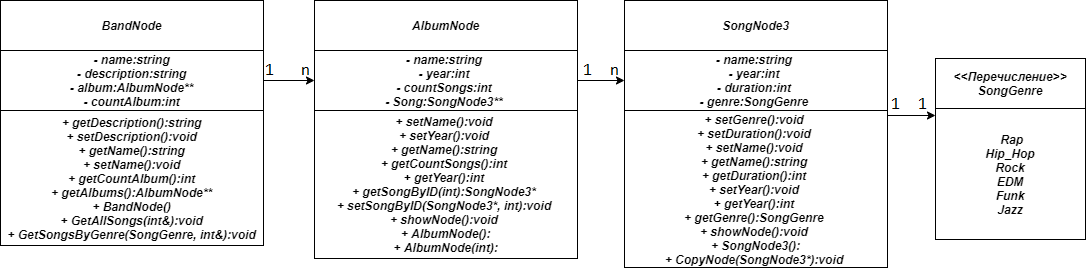

The diagram above was exported from draw.io. Its source (the exported page's mxGraphModel, read from the mxfile embedded in the PNG):
<mxGraphModel dx="1245" dy="672" grid="0" gridSize="10" guides="1" tooltips="1" connect="1" arrows="1" fold="1" page="1" pageScale="1" pageWidth="1169" pageHeight="826" background="#ffffff" math="0" shadow="0">
  <root>
    <mxCell id="0" />
    <mxCell id="1" parent="0" />
    <mxCell id="xV5GFZbhSEwkaEIZx099-57" value="" style="edgeStyle=orthogonalEdgeStyle;rounded=0;orthogonalLoop=1;jettySize=auto;html=1;fontSize=12;" edge="1" parent="1" source="xV5GFZbhSEwkaEIZx099-42" target="xV5GFZbhSEwkaEIZx099-56">
      <mxGeometry relative="1" as="geometry" />
    </mxCell>
    <mxCell id="xV5GFZbhSEwkaEIZx099-42" value="&lt;div&gt;&lt;span&gt;&#09;&lt;/span&gt;- name:string&lt;/div&gt;&lt;div&gt;&lt;span&gt;&#09;&lt;/span&gt;- description:string&lt;/div&gt;&lt;div&gt;&lt;span&gt;&#09;&lt;/span&gt;- album:AlbumNode**&lt;/div&gt;&lt;div&gt;&lt;span&gt;&#09;&lt;/span&gt;- countAlbum:int&lt;/div&gt;&lt;div style=&quot;font-size: 12px&quot;&gt;&lt;/div&gt;" style="rounded=0;whiteSpace=wrap;html=1;fontStyle=3;fontSize=12;" vertex="1" parent="1">
      <mxGeometry x="42" y="270" width="263" height="60" as="geometry" />
    </mxCell>
    <mxCell id="xV5GFZbhSEwkaEIZx099-65" value="" style="edgeStyle=orthogonalEdgeStyle;rounded=0;orthogonalLoop=1;jettySize=auto;html=1;fontSize=12;" edge="1" parent="1" source="xV5GFZbhSEwkaEIZx099-56" target="xV5GFZbhSEwkaEIZx099-64">
      <mxGeometry relative="1" as="geometry" />
    </mxCell>
    <mxCell id="xV5GFZbhSEwkaEIZx099-56" value="&lt;div&gt;&lt;div&gt;&lt;span&gt;- name:string&amp;nbsp;&lt;/span&gt;&lt;br&gt;&lt;/div&gt;&lt;div&gt;&lt;span&gt;&#09;&lt;/span&gt;- year:int&amp;nbsp;&lt;/div&gt;&lt;div&gt;&lt;span&gt;&#09;&lt;/span&gt;- countSongs:int&amp;nbsp;&lt;/div&gt;&lt;div&gt;&lt;span&gt;&#09;&lt;/span&gt;- Song:SongNode3**&amp;nbsp;&lt;/div&gt;&lt;/div&gt;&lt;div style=&quot;font-size: 12px&quot;&gt;&lt;/div&gt;" style="rounded=0;whiteSpace=wrap;html=1;fontStyle=3;fontSize=12;" vertex="1" parent="1">
      <mxGeometry x="356" y="270" width="263" height="60" as="geometry" />
    </mxCell>
    <mxCell id="xV5GFZbhSEwkaEIZx099-73" value="" style="edgeStyle=orthogonalEdgeStyle;rounded=0;orthogonalLoop=1;jettySize=auto;html=1;fontSize=12;" edge="1" parent="1" source="xV5GFZbhSEwkaEIZx099-64" target="xV5GFZbhSEwkaEIZx099-72">
      <mxGeometry relative="1" as="geometry">
        <Array as="points">
          <mxPoint x="831" y="335" />
        </Array>
      </mxGeometry>
    </mxCell>
    <mxCell id="xV5GFZbhSEwkaEIZx099-64" value="&lt;div&gt;&lt;span&gt;&#09;&lt;/span&gt;&lt;/div&gt;&lt;div&gt;&lt;span&gt;&#09;&lt;/span&gt;- name:string&amp;nbsp;&lt;/div&gt;&lt;div&gt;&lt;span&gt;&#09;&lt;/span&gt;- year:int&amp;nbsp;&lt;/div&gt;&lt;div&gt;&lt;span&gt;&#09;&lt;/span&gt;- duration:int&amp;nbsp;&lt;/div&gt;&lt;div&gt;&lt;span&gt;&#09;&lt;/span&gt;- genre:SongGenre&amp;nbsp;&lt;/div&gt;" style="rounded=0;whiteSpace=wrap;html=1;fontStyle=3;fontSize=12;" vertex="1" parent="1">
      <mxGeometry x="666" y="270" width="263" height="60" as="geometry" />
    </mxCell>
    <mxCell id="xV5GFZbhSEwkaEIZx099-72" value="&lt;div&gt;&lt;span&gt;&#09;&lt;/span&gt;&lt;/div&gt;&lt;div&gt;&amp;nbsp;Rap&lt;/div&gt;&lt;div&gt;Hip_Hop&lt;/div&gt;&lt;div&gt;Rock&lt;/div&gt;&lt;div&gt;EDM&lt;/div&gt;&lt;div&gt;Funk&lt;/div&gt;&lt;div&gt;Jazz&lt;br&gt;&lt;/div&gt;" style="rounded=0;whiteSpace=wrap;html=1;fontStyle=3;fontSize=12;" vertex="1" parent="1">
      <mxGeometry x="977" y="328" width="150" height="131" as="geometry" />
    </mxCell>
    <mxCell id="xV5GFZbhSEwkaEIZx099-45" value="&lt;div style=&quot;font-size: 12px&quot;&gt;&lt;/div&gt;&lt;div&gt;&lt;span&gt;&#09;&lt;/span&gt;+ getDescription():string&lt;/div&gt;&lt;div&gt;&lt;span&gt;&#09;&lt;/span&gt;+ setDescription():void&lt;/div&gt;&lt;div&gt;&lt;span&gt;&#09;&lt;/span&gt;+ getName():string&lt;/div&gt;&lt;div&gt;&lt;span&gt;&#09;&lt;/span&gt;+ setName():void&lt;/div&gt;&lt;div&gt;&lt;span&gt;&#09;&lt;/span&gt;+ getCountAlbum():int&lt;/div&gt;&lt;div&gt;&lt;span&gt;&#09;&lt;/span&gt;+ getAlbums():AlbumNode**&lt;/div&gt;&lt;div&gt;&lt;span&gt;&#09;&lt;/span&gt;+ BandNode()&lt;/div&gt;&lt;div&gt;&lt;span&gt;&#09;&lt;/span&gt;+ GetAllSongs(int&amp;amp;):void&lt;/div&gt;&lt;div&gt;&lt;span&gt;&#09;&lt;/span&gt;+ GetSongsByGenre(SongGenre, int&amp;amp;):void&lt;/div&gt;" style="rounded=0;whiteSpace=wrap;html=1;fontStyle=3;fontSize=12;" vertex="1" parent="1">
      <mxGeometry x="42" y="330" width="263" height="135" as="geometry" />
    </mxCell>
    <mxCell id="xV5GFZbhSEwkaEIZx099-60" value="&lt;div&gt;&lt;span&gt;+ setName():void&amp;nbsp;&lt;/span&gt;&lt;br&gt;&lt;/div&gt;&lt;div&gt;&lt;span&gt;&#09;&lt;/span&gt;+ setYear():void&amp;nbsp;&lt;/div&gt;&lt;div&gt;&lt;span&gt;&#09;&lt;/span&gt;+ getName():string&amp;nbsp;&lt;/div&gt;&lt;div&gt;&lt;span&gt;&#09;&lt;/span&gt;+ getCountSongs():int&amp;nbsp;&lt;/div&gt;&lt;div&gt;&lt;span&gt;&#09;&lt;/span&gt;+ getYear():int&amp;nbsp;&lt;/div&gt;&lt;div&gt;&lt;span&gt;&#09;&lt;/span&gt;+ getSongByID(int):SongNode3*&amp;nbsp;&lt;/div&gt;&lt;div&gt;&lt;span&gt;&#09;&lt;/span&gt;+ setSongByID(SongNode3*, int):void&amp;nbsp;&lt;/div&gt;&lt;div&gt;&lt;span&gt;&#09;&lt;/span&gt;+ showNode():void&amp;nbsp;&lt;/div&gt;&lt;div&gt;&lt;span&gt;&#09;&lt;/span&gt;+ AlbumNode():&lt;/div&gt;&lt;div&gt;&lt;span&gt;&#09;&lt;/span&gt;+ AlbumNode(int):&lt;/div&gt;" style="rounded=0;whiteSpace=wrap;html=1;fontStyle=3;fontSize=12;" vertex="1" parent="1">
      <mxGeometry x="356" y="330" width="263" height="148" as="geometry" />
    </mxCell>
    <mxCell id="xV5GFZbhSEwkaEIZx099-66" value="&lt;div&gt;&lt;span&gt;+ setGenre():void&amp;nbsp;&lt;/span&gt;&lt;br&gt;&lt;/div&gt;&lt;div&gt;&lt;span&gt;&#09;&lt;/span&gt;+ setDuration():void&amp;nbsp;&lt;/div&gt;&lt;div&gt;&lt;span&gt;&#09;&lt;/span&gt;+ setName():void&amp;nbsp;&lt;/div&gt;&lt;div&gt;&lt;span&gt;&#09;&lt;/span&gt;+ getName():string&amp;nbsp;&lt;/div&gt;&lt;div&gt;&lt;span&gt;&#09;&lt;/span&gt;+ getDuration():int&amp;nbsp;&lt;/div&gt;&lt;div&gt;&lt;span&gt;&#09;&lt;/span&gt;+ setYear():void&amp;nbsp;&lt;/div&gt;&lt;div&gt;&lt;span&gt;&#09;&lt;/span&gt;+ getYear():int&amp;nbsp;&lt;/div&gt;&lt;div&gt;&lt;span&gt;&#09;&lt;/span&gt;+ getGenre():SongGenre&amp;nbsp;&lt;/div&gt;&lt;div&gt;&lt;span&gt;&#09;&lt;/span&gt;+ showNode():void&amp;nbsp;&lt;/div&gt;&lt;div&gt;&lt;span&gt;&#09;&lt;/span&gt;+ SongNode3():&lt;/div&gt;&lt;div&gt;&lt;span&gt;&#09;&lt;/span&gt;+ CopyNode(SongNode3*):void&amp;nbsp;&lt;/div&gt;" style="rounded=0;whiteSpace=wrap;html=1;fontStyle=3;fontSize=12;" vertex="1" parent="1">
      <mxGeometry x="666" y="330" width="263" height="157" as="geometry" />
    </mxCell>
    <mxCell id="xV5GFZbhSEwkaEIZx099-44" value="BandNode" style="rounded=0;whiteSpace=wrap;html=1;fontStyle=3;fontSize=12;" vertex="1" parent="1">
      <mxGeometry x="42" y="220" width="263" height="50" as="geometry" />
    </mxCell>
    <mxCell id="xV5GFZbhSEwkaEIZx099-58" value="AlbumNode" style="rounded=0;whiteSpace=wrap;html=1;fontStyle=3;fontSize=12;" vertex="1" parent="1">
      <mxGeometry x="356" y="220" width="263" height="50" as="geometry" />
    </mxCell>
    <mxCell id="xV5GFZbhSEwkaEIZx099-62" value="SongNode3" style="rounded=0;whiteSpace=wrap;html=1;fontStyle=3;fontSize=12;" vertex="1" parent="1">
      <mxGeometry x="666" y="220" width="263" height="50" as="geometry" />
    </mxCell>
    <mxCell id="xV5GFZbhSEwkaEIZx099-76" value="&amp;lt;&amp;lt;Перечисление&amp;gt;&amp;gt;&lt;br&gt;SongGenre" style="rounded=0;whiteSpace=wrap;html=1;fontStyle=3;fontSize=12;" vertex="1" parent="1">
      <mxGeometry x="977" y="278" width="150" height="50" as="geometry" />
    </mxCell>
  </root>
</mxGraphModel>